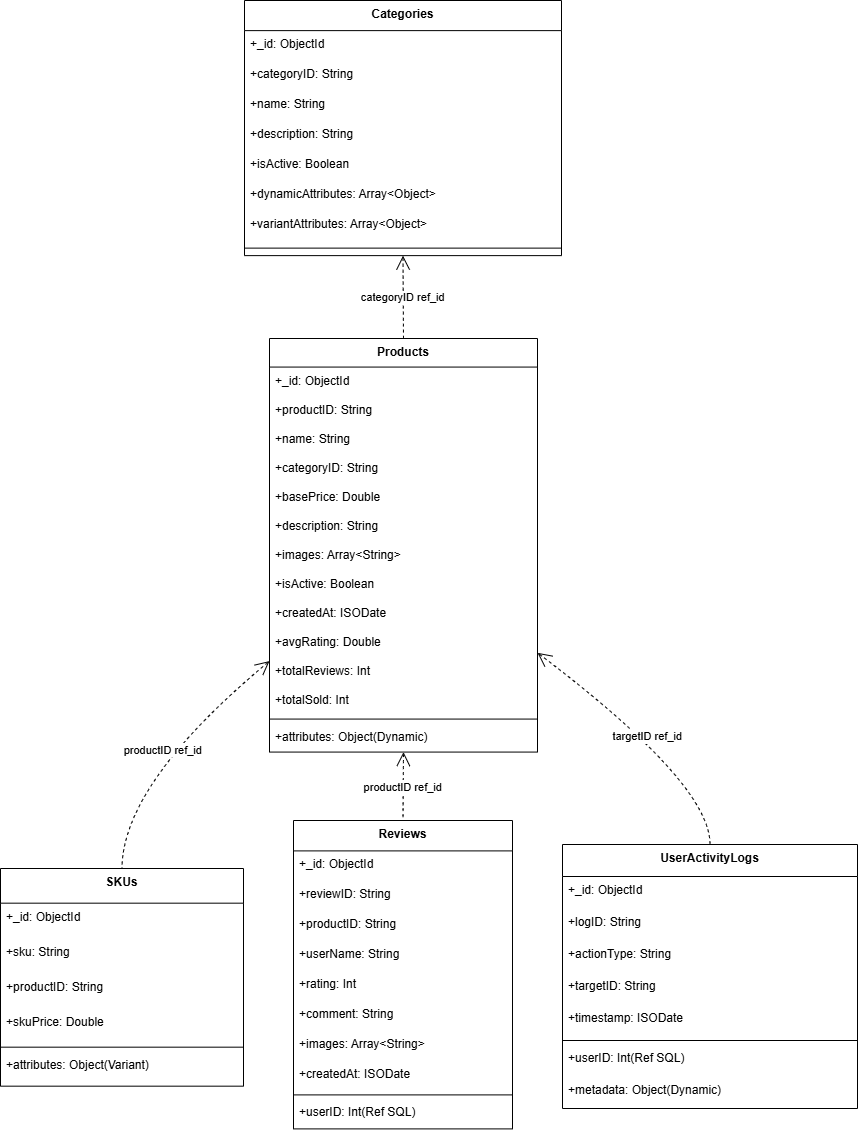

The diagram above was exported from draw.io. Its source (the exported page's mxGraphModel, read from the mxfile embedded in the PNG):
<mxGraphModel dx="1895" dy="-4395" grid="1" gridSize="10" guides="1" tooltips="1" connect="1" arrows="1" fold="1" page="1" pageScale="1" pageWidth="850" pageHeight="1100" math="0" shadow="0">
  <root>
    <mxCell id="0" />
    <mxCell id="1" parent="0" />
    <mxCell id="TNTTCUrOYUELStJXK-Ik-68" parent="1" style="swimlane;fontStyle=1;align=center;verticalAlign=top;childLayout=stackLayout;horizontal=1;startSize=30.11764705882353;horizontalStack=0;resizeParent=1;resizeParentMax=0;resizeLast=0;collapsible=0;marginBottom=0;" value="Categories" vertex="1">
      <mxGeometry height="255.11764705882354" width="317" x="504" y="6390" as="geometry" />
    </mxCell>
    <mxCell id="TNTTCUrOYUELStJXK-Ik-69" parent="TNTTCUrOYUELStJXK-Ik-68" style="text;strokeColor=none;fillColor=none;align=left;verticalAlign=top;spacingLeft=4;spacingRight=4;overflow=hidden;rotatable=0;points=[[0,0.5],[1,0.5]];portConstraint=eastwest;" value="+_id: ObjectId" vertex="1">
      <mxGeometry height="30" width="317" y="30.11764705882353" as="geometry" />
    </mxCell>
    <mxCell id="TNTTCUrOYUELStJXK-Ik-70" parent="TNTTCUrOYUELStJXK-Ik-68" style="text;strokeColor=none;fillColor=none;align=left;verticalAlign=top;spacingLeft=4;spacingRight=4;overflow=hidden;rotatable=0;points=[[0,0.5],[1,0.5]];portConstraint=eastwest;" value="+categoryID: String" vertex="1">
      <mxGeometry height="30" width="317" y="60.11764705882353" as="geometry" />
    </mxCell>
    <mxCell id="TNTTCUrOYUELStJXK-Ik-71" parent="TNTTCUrOYUELStJXK-Ik-68" style="text;strokeColor=none;fillColor=none;align=left;verticalAlign=top;spacingLeft=4;spacingRight=4;overflow=hidden;rotatable=0;points=[[0,0.5],[1,0.5]];portConstraint=eastwest;" value="+name: String" vertex="1">
      <mxGeometry height="30" width="317" y="90.11764705882354" as="geometry" />
    </mxCell>
    <mxCell id="TNTTCUrOYUELStJXK-Ik-72" parent="TNTTCUrOYUELStJXK-Ik-68" style="text;strokeColor=none;fillColor=none;align=left;verticalAlign=top;spacingLeft=4;spacingRight=4;overflow=hidden;rotatable=0;points=[[0,0.5],[1,0.5]];portConstraint=eastwest;" value="+description: String" vertex="1">
      <mxGeometry height="30" width="317" y="120.11764705882354" as="geometry" />
    </mxCell>
    <mxCell id="TNTTCUrOYUELStJXK-Ik-73" parent="TNTTCUrOYUELStJXK-Ik-68" style="text;strokeColor=none;fillColor=none;align=left;verticalAlign=top;spacingLeft=4;spacingRight=4;overflow=hidden;rotatable=0;points=[[0,0.5],[1,0.5]];portConstraint=eastwest;" value="+isActive: Boolean" vertex="1">
      <mxGeometry height="30" width="317" y="150.11764705882354" as="geometry" />
    </mxCell>
    <mxCell id="TNTTCUrOYUELStJXK-Ik-74" parent="TNTTCUrOYUELStJXK-Ik-68" style="text;strokeColor=none;fillColor=none;align=left;verticalAlign=top;spacingLeft=4;spacingRight=4;overflow=hidden;rotatable=0;points=[[0,0.5],[1,0.5]];portConstraint=eastwest;" value="+dynamicAttributes: Array&lt;Object&gt;" vertex="1">
      <mxGeometry height="30" width="317" y="180.11764705882354" as="geometry" />
    </mxCell>
    <mxCell id="TNTTCUrOYUELStJXK-Ik-75" parent="TNTTCUrOYUELStJXK-Ik-68" style="text;strokeColor=none;fillColor=none;align=left;verticalAlign=top;spacingLeft=4;spacingRight=4;overflow=hidden;rotatable=0;points=[[0,0.5],[1,0.5]];portConstraint=eastwest;" value="+variantAttributes: Array&lt;Object&gt;" vertex="1">
      <mxGeometry height="30" width="317" y="210.11764705882354" as="geometry" />
    </mxCell>
    <mxCell id="TNTTCUrOYUELStJXK-Ik-76" parent="TNTTCUrOYUELStJXK-Ik-68" style="line;strokeWidth=1;fillColor=none;align=left;verticalAlign=middle;spacingTop=-1;spacingLeft=3;spacingRight=3;rotatable=0;labelPosition=right;points=[];portConstraint=eastwest;strokeColor=inherit;" vertex="1">
      <mxGeometry height="15" width="317" y="240.11764705882354" as="geometry" />
    </mxCell>
    <mxCell id="TNTTCUrOYUELStJXK-Ik-77" parent="1" style="swimlane;fontStyle=1;align=center;verticalAlign=top;childLayout=stackLayout;horizontal=1;startSize=28.571428571428573;horizontalStack=0;resizeParent=1;resizeParentMax=0;resizeLast=0;collapsible=0;marginBottom=0;" value="Products" vertex="1">
      <mxGeometry height="413.57142857142856" width="268" x="529" y="6728" as="geometry" />
    </mxCell>
    <mxCell id="TNTTCUrOYUELStJXK-Ik-78" parent="TNTTCUrOYUELStJXK-Ik-77" style="text;strokeColor=none;fillColor=none;align=left;verticalAlign=top;spacingLeft=4;spacingRight=4;overflow=hidden;rotatable=0;points=[[0,0.5],[1,0.5]];portConstraint=eastwest;" value="+_id: ObjectId" vertex="1">
      <mxGeometry height="29" width="268" y="28.571428571428573" as="geometry" />
    </mxCell>
    <mxCell id="TNTTCUrOYUELStJXK-Ik-79" parent="TNTTCUrOYUELStJXK-Ik-77" style="text;strokeColor=none;fillColor=none;align=left;verticalAlign=top;spacingLeft=4;spacingRight=4;overflow=hidden;rotatable=0;points=[[0,0.5],[1,0.5]];portConstraint=eastwest;" value="+productID: String" vertex="1">
      <mxGeometry height="29" width="268" y="57.57142857142857" as="geometry" />
    </mxCell>
    <mxCell id="TNTTCUrOYUELStJXK-Ik-80" parent="TNTTCUrOYUELStJXK-Ik-77" style="text;strokeColor=none;fillColor=none;align=left;verticalAlign=top;spacingLeft=4;spacingRight=4;overflow=hidden;rotatable=0;points=[[0,0.5],[1,0.5]];portConstraint=eastwest;" value="+name: String" vertex="1">
      <mxGeometry height="29" width="268" y="86.57142857142857" as="geometry" />
    </mxCell>
    <mxCell id="TNTTCUrOYUELStJXK-Ik-81" parent="TNTTCUrOYUELStJXK-Ik-77" style="text;strokeColor=none;fillColor=none;align=left;verticalAlign=top;spacingLeft=4;spacingRight=4;overflow=hidden;rotatable=0;points=[[0,0.5],[1,0.5]];portConstraint=eastwest;" value="+categoryID: String" vertex="1">
      <mxGeometry height="29" width="268" y="115.57142857142857" as="geometry" />
    </mxCell>
    <mxCell id="TNTTCUrOYUELStJXK-Ik-82" parent="TNTTCUrOYUELStJXK-Ik-77" style="text;strokeColor=none;fillColor=none;align=left;verticalAlign=top;spacingLeft=4;spacingRight=4;overflow=hidden;rotatable=0;points=[[0,0.5],[1,0.5]];portConstraint=eastwest;" value="+basePrice: Double" vertex="1">
      <mxGeometry height="29" width="268" y="144.57142857142856" as="geometry" />
    </mxCell>
    <mxCell id="TNTTCUrOYUELStJXK-Ik-83" parent="TNTTCUrOYUELStJXK-Ik-77" style="text;strokeColor=none;fillColor=none;align=left;verticalAlign=top;spacingLeft=4;spacingRight=4;overflow=hidden;rotatable=0;points=[[0,0.5],[1,0.5]];portConstraint=eastwest;" value="+description: String" vertex="1">
      <mxGeometry height="29" width="268" y="173.57142857142856" as="geometry" />
    </mxCell>
    <mxCell id="TNTTCUrOYUELStJXK-Ik-84" parent="TNTTCUrOYUELStJXK-Ik-77" style="text;strokeColor=none;fillColor=none;align=left;verticalAlign=top;spacingLeft=4;spacingRight=4;overflow=hidden;rotatable=0;points=[[0,0.5],[1,0.5]];portConstraint=eastwest;" value="+images: Array&lt;String&gt;" vertex="1">
      <mxGeometry height="29" width="268" y="202.57142857142856" as="geometry" />
    </mxCell>
    <mxCell id="TNTTCUrOYUELStJXK-Ik-85" parent="TNTTCUrOYUELStJXK-Ik-77" style="text;strokeColor=none;fillColor=none;align=left;verticalAlign=top;spacingLeft=4;spacingRight=4;overflow=hidden;rotatable=0;points=[[0,0.5],[1,0.5]];portConstraint=eastwest;" value="+isActive: Boolean" vertex="1">
      <mxGeometry height="29" width="268" y="231.57142857142856" as="geometry" />
    </mxCell>
    <mxCell id="TNTTCUrOYUELStJXK-Ik-86" parent="TNTTCUrOYUELStJXK-Ik-77" style="text;strokeColor=none;fillColor=none;align=left;verticalAlign=top;spacingLeft=4;spacingRight=4;overflow=hidden;rotatable=0;points=[[0,0.5],[1,0.5]];portConstraint=eastwest;" value="+createdAt: ISODate" vertex="1">
      <mxGeometry height="29" width="268" y="260.57142857142856" as="geometry" />
    </mxCell>
    <mxCell id="TNTTCUrOYUELStJXK-Ik-87" parent="TNTTCUrOYUELStJXK-Ik-77" style="text;strokeColor=none;fillColor=none;align=left;verticalAlign=top;spacingLeft=4;spacingRight=4;overflow=hidden;rotatable=0;points=[[0,0.5],[1,0.5]];portConstraint=eastwest;" value="+avgRating: Double" vertex="1">
      <mxGeometry height="29" width="268" y="289.57142857142856" as="geometry" />
    </mxCell>
    <mxCell id="TNTTCUrOYUELStJXK-Ik-88" parent="TNTTCUrOYUELStJXK-Ik-77" style="text;strokeColor=none;fillColor=none;align=left;verticalAlign=top;spacingLeft=4;spacingRight=4;overflow=hidden;rotatable=0;points=[[0,0.5],[1,0.5]];portConstraint=eastwest;" value="+totalReviews: Int" vertex="1">
      <mxGeometry height="29" width="268" y="318.57142857142856" as="geometry" />
    </mxCell>
    <mxCell id="TNTTCUrOYUELStJXK-Ik-89" parent="TNTTCUrOYUELStJXK-Ik-77" style="text;strokeColor=none;fillColor=none;align=left;verticalAlign=top;spacingLeft=4;spacingRight=4;overflow=hidden;rotatable=0;points=[[0,0.5],[1,0.5]];portConstraint=eastwest;" value="+totalSold: Int" vertex="1">
      <mxGeometry height="29" width="268" y="347.57142857142856" as="geometry" />
    </mxCell>
    <mxCell id="TNTTCUrOYUELStJXK-Ik-90" parent="TNTTCUrOYUELStJXK-Ik-77" style="line;strokeWidth=1;fillColor=none;align=left;verticalAlign=middle;spacingTop=-1;spacingLeft=3;spacingRight=3;rotatable=0;labelPosition=right;points=[];portConstraint=eastwest;strokeColor=inherit;" vertex="1">
      <mxGeometry height="8" width="268" y="376.57142857142856" as="geometry" />
    </mxCell>
    <mxCell id="TNTTCUrOYUELStJXK-Ik-91" parent="TNTTCUrOYUELStJXK-Ik-77" style="text;strokeColor=none;fillColor=none;align=left;verticalAlign=top;spacingLeft=4;spacingRight=4;overflow=hidden;rotatable=0;points=[[0,0.5],[1,0.5]];portConstraint=eastwest;" value="+attributes: Object(Dynamic)" vertex="1">
      <mxGeometry height="29" width="268" y="384.57142857142856" as="geometry" />
    </mxCell>
    <mxCell id="TNTTCUrOYUELStJXK-Ik-92" parent="1" style="swimlane;fontStyle=1;align=center;verticalAlign=top;childLayout=stackLayout;horizontal=1;startSize=34.666666666666664;horizontalStack=0;resizeParent=1;resizeParentMax=0;resizeLast=0;collapsible=0;marginBottom=0;" value="SKUs" vertex="1">
      <mxGeometry height="217.66666666666666" width="243" x="260" y="7258" as="geometry" />
    </mxCell>
    <mxCell id="TNTTCUrOYUELStJXK-Ik-93" parent="TNTTCUrOYUELStJXK-Ik-92" style="text;strokeColor=none;fillColor=none;align=left;verticalAlign=top;spacingLeft=4;spacingRight=4;overflow=hidden;rotatable=0;points=[[0,0.5],[1,0.5]];portConstraint=eastwest;" value="+_id: ObjectId" vertex="1">
      <mxGeometry height="35" width="243" y="34.666666666666664" as="geometry" />
    </mxCell>
    <mxCell id="TNTTCUrOYUELStJXK-Ik-94" parent="TNTTCUrOYUELStJXK-Ik-92" style="text;strokeColor=none;fillColor=none;align=left;verticalAlign=top;spacingLeft=4;spacingRight=4;overflow=hidden;rotatable=0;points=[[0,0.5],[1,0.5]];portConstraint=eastwest;" value="+sku: String" vertex="1">
      <mxGeometry height="35" width="243" y="69.66666666666666" as="geometry" />
    </mxCell>
    <mxCell id="TNTTCUrOYUELStJXK-Ik-95" parent="TNTTCUrOYUELStJXK-Ik-92" style="text;strokeColor=none;fillColor=none;align=left;verticalAlign=top;spacingLeft=4;spacingRight=4;overflow=hidden;rotatable=0;points=[[0,0.5],[1,0.5]];portConstraint=eastwest;" value="+productID: String" vertex="1">
      <mxGeometry height="35" width="243" y="104.66666666666666" as="geometry" />
    </mxCell>
    <mxCell id="TNTTCUrOYUELStJXK-Ik-96" parent="TNTTCUrOYUELStJXK-Ik-92" style="text;strokeColor=none;fillColor=none;align=left;verticalAlign=top;spacingLeft=4;spacingRight=4;overflow=hidden;rotatable=0;points=[[0,0.5],[1,0.5]];portConstraint=eastwest;" value="+skuPrice: Double" vertex="1">
      <mxGeometry height="35" width="243" y="139.66666666666666" as="geometry" />
    </mxCell>
    <mxCell id="TNTTCUrOYUELStJXK-Ik-97" parent="TNTTCUrOYUELStJXK-Ik-92" style="line;strokeWidth=1;fillColor=none;align=left;verticalAlign=middle;spacingTop=-1;spacingLeft=3;spacingRight=3;rotatable=0;labelPosition=right;points=[];portConstraint=eastwest;strokeColor=inherit;" vertex="1">
      <mxGeometry height="8" width="243" y="174.66666666666666" as="geometry" />
    </mxCell>
    <mxCell id="TNTTCUrOYUELStJXK-Ik-98" parent="TNTTCUrOYUELStJXK-Ik-92" style="text;strokeColor=none;fillColor=none;align=left;verticalAlign=top;spacingLeft=4;spacingRight=4;overflow=hidden;rotatable=0;points=[[0,0.5],[1,0.5]];portConstraint=eastwest;" value="+attributes: Object(Variant)" vertex="1">
      <mxGeometry height="35" width="243" y="182.66666666666666" as="geometry" />
    </mxCell>
    <mxCell id="TNTTCUrOYUELStJXK-Ik-99" parent="1" style="swimlane;fontStyle=1;align=center;verticalAlign=top;childLayout=stackLayout;horizontal=1;startSize=30.4;horizontalStack=0;resizeParent=1;resizeParentMax=0;resizeLast=0;collapsible=0;marginBottom=0;" value="Reviews" vertex="1">
      <mxGeometry height="308.4" width="219" x="553" y="7210" as="geometry" />
    </mxCell>
    <mxCell id="TNTTCUrOYUELStJXK-Ik-100" parent="TNTTCUrOYUELStJXK-Ik-99" style="text;strokeColor=none;fillColor=none;align=left;verticalAlign=top;spacingLeft=4;spacingRight=4;overflow=hidden;rotatable=0;points=[[0,0.5],[1,0.5]];portConstraint=eastwest;" value="+_id: ObjectId" vertex="1">
      <mxGeometry height="30" width="219" y="30.4" as="geometry" />
    </mxCell>
    <mxCell id="TNTTCUrOYUELStJXK-Ik-101" parent="TNTTCUrOYUELStJXK-Ik-99" style="text;strokeColor=none;fillColor=none;align=left;verticalAlign=top;spacingLeft=4;spacingRight=4;overflow=hidden;rotatable=0;points=[[0,0.5],[1,0.5]];portConstraint=eastwest;" value="+reviewID: String" vertex="1">
      <mxGeometry height="30" width="219" y="60.4" as="geometry" />
    </mxCell>
    <mxCell id="TNTTCUrOYUELStJXK-Ik-102" parent="TNTTCUrOYUELStJXK-Ik-99" style="text;strokeColor=none;fillColor=none;align=left;verticalAlign=top;spacingLeft=4;spacingRight=4;overflow=hidden;rotatable=0;points=[[0,0.5],[1,0.5]];portConstraint=eastwest;" value="+productID: String" vertex="1">
      <mxGeometry height="30" width="219" y="90.4" as="geometry" />
    </mxCell>
    <mxCell id="TNTTCUrOYUELStJXK-Ik-103" parent="TNTTCUrOYUELStJXK-Ik-99" style="text;strokeColor=none;fillColor=none;align=left;verticalAlign=top;spacingLeft=4;spacingRight=4;overflow=hidden;rotatable=0;points=[[0,0.5],[1,0.5]];portConstraint=eastwest;" value="+userName: String" vertex="1">
      <mxGeometry height="30" width="219" y="120.4" as="geometry" />
    </mxCell>
    <mxCell id="TNTTCUrOYUELStJXK-Ik-104" parent="TNTTCUrOYUELStJXK-Ik-99" style="text;strokeColor=none;fillColor=none;align=left;verticalAlign=top;spacingLeft=4;spacingRight=4;overflow=hidden;rotatable=0;points=[[0,0.5],[1,0.5]];portConstraint=eastwest;" value="+rating: Int" vertex="1">
      <mxGeometry height="30" width="219" y="150.4" as="geometry" />
    </mxCell>
    <mxCell id="TNTTCUrOYUELStJXK-Ik-105" parent="TNTTCUrOYUELStJXK-Ik-99" style="text;strokeColor=none;fillColor=none;align=left;verticalAlign=top;spacingLeft=4;spacingRight=4;overflow=hidden;rotatable=0;points=[[0,0.5],[1,0.5]];portConstraint=eastwest;" value="+comment: String" vertex="1">
      <mxGeometry height="30" width="219" y="180.4" as="geometry" />
    </mxCell>
    <mxCell id="TNTTCUrOYUELStJXK-Ik-106" parent="TNTTCUrOYUELStJXK-Ik-99" style="text;strokeColor=none;fillColor=none;align=left;verticalAlign=top;spacingLeft=4;spacingRight=4;overflow=hidden;rotatable=0;points=[[0,0.5],[1,0.5]];portConstraint=eastwest;" value="+images: Array&lt;String&gt;" vertex="1">
      <mxGeometry height="30" width="219" y="210.4" as="geometry" />
    </mxCell>
    <mxCell id="TNTTCUrOYUELStJXK-Ik-107" parent="TNTTCUrOYUELStJXK-Ik-99" style="text;strokeColor=none;fillColor=none;align=left;verticalAlign=top;spacingLeft=4;spacingRight=4;overflow=hidden;rotatable=0;points=[[0,0.5],[1,0.5]];portConstraint=eastwest;" value="+createdAt: ISODate" vertex="1">
      <mxGeometry height="30" width="219" y="240.4" as="geometry" />
    </mxCell>
    <mxCell id="TNTTCUrOYUELStJXK-Ik-108" parent="TNTTCUrOYUELStJXK-Ik-99" style="line;strokeWidth=1;fillColor=none;align=left;verticalAlign=middle;spacingTop=-1;spacingLeft=3;spacingRight=3;rotatable=0;labelPosition=right;points=[];portConstraint=eastwest;strokeColor=inherit;" vertex="1">
      <mxGeometry height="8" width="219" y="270.4" as="geometry" />
    </mxCell>
    <mxCell id="TNTTCUrOYUELStJXK-Ik-109" parent="TNTTCUrOYUELStJXK-Ik-99" style="text;strokeColor=none;fillColor=none;align=left;verticalAlign=top;spacingLeft=4;spacingRight=4;overflow=hidden;rotatable=0;points=[[0,0.5],[1,0.5]];portConstraint=eastwest;" value="+userID: Int(Ref SQL)" vertex="1">
      <mxGeometry height="30" width="219" y="278.4" as="geometry" />
    </mxCell>
    <mxCell id="TNTTCUrOYUELStJXK-Ik-110" parent="1" style="swimlane;fontStyle=1;align=center;verticalAlign=top;childLayout=stackLayout;horizontal=1;startSize=32;horizontalStack=0;resizeParent=1;resizeParentMax=0;resizeLast=0;collapsible=0;marginBottom=0;" value="UserActivityLogs" vertex="1">
      <mxGeometry height="264" width="295" x="822" y="7234" as="geometry" />
    </mxCell>
    <mxCell id="TNTTCUrOYUELStJXK-Ik-111" parent="TNTTCUrOYUELStJXK-Ik-110" style="text;strokeColor=none;fillColor=none;align=left;verticalAlign=top;spacingLeft=4;spacingRight=4;overflow=hidden;rotatable=0;points=[[0,0.5],[1,0.5]];portConstraint=eastwest;" value="+_id: ObjectId" vertex="1">
      <mxGeometry height="32" width="295" y="32" as="geometry" />
    </mxCell>
    <mxCell id="TNTTCUrOYUELStJXK-Ik-112" parent="TNTTCUrOYUELStJXK-Ik-110" style="text;strokeColor=none;fillColor=none;align=left;verticalAlign=top;spacingLeft=4;spacingRight=4;overflow=hidden;rotatable=0;points=[[0,0.5],[1,0.5]];portConstraint=eastwest;" value="+logID: String" vertex="1">
      <mxGeometry height="32" width="295" y="64" as="geometry" />
    </mxCell>
    <mxCell id="TNTTCUrOYUELStJXK-Ik-113" parent="TNTTCUrOYUELStJXK-Ik-110" style="text;strokeColor=none;fillColor=none;align=left;verticalAlign=top;spacingLeft=4;spacingRight=4;overflow=hidden;rotatable=0;points=[[0,0.5],[1,0.5]];portConstraint=eastwest;" value="+actionType: String" vertex="1">
      <mxGeometry height="32" width="295" y="96" as="geometry" />
    </mxCell>
    <mxCell id="TNTTCUrOYUELStJXK-Ik-114" parent="TNTTCUrOYUELStJXK-Ik-110" style="text;strokeColor=none;fillColor=none;align=left;verticalAlign=top;spacingLeft=4;spacingRight=4;overflow=hidden;rotatable=0;points=[[0,0.5],[1,0.5]];portConstraint=eastwest;" value="+targetID: String" vertex="1">
      <mxGeometry height="32" width="295" y="128" as="geometry" />
    </mxCell>
    <mxCell id="TNTTCUrOYUELStJXK-Ik-115" parent="TNTTCUrOYUELStJXK-Ik-110" style="text;strokeColor=none;fillColor=none;align=left;verticalAlign=top;spacingLeft=4;spacingRight=4;overflow=hidden;rotatable=0;points=[[0,0.5],[1,0.5]];portConstraint=eastwest;" value="+timestamp: ISODate" vertex="1">
      <mxGeometry height="32" width="295" y="160" as="geometry" />
    </mxCell>
    <mxCell id="TNTTCUrOYUELStJXK-Ik-116" parent="TNTTCUrOYUELStJXK-Ik-110" style="line;strokeWidth=1;fillColor=none;align=left;verticalAlign=middle;spacingTop=-1;spacingLeft=3;spacingRight=3;rotatable=0;labelPosition=right;points=[];portConstraint=eastwest;strokeColor=inherit;" vertex="1">
      <mxGeometry height="8" width="295" y="192" as="geometry" />
    </mxCell>
    <mxCell id="TNTTCUrOYUELStJXK-Ik-117" parent="TNTTCUrOYUELStJXK-Ik-110" style="text;strokeColor=none;fillColor=none;align=left;verticalAlign=top;spacingLeft=4;spacingRight=4;overflow=hidden;rotatable=0;points=[[0,0.5],[1,0.5]];portConstraint=eastwest;" value="+userID: Int(Ref SQL)" vertex="1">
      <mxGeometry height="32" width="295" y="200" as="geometry" />
    </mxCell>
    <mxCell id="TNTTCUrOYUELStJXK-Ik-118" parent="TNTTCUrOYUELStJXK-Ik-110" style="text;strokeColor=none;fillColor=none;align=left;verticalAlign=top;spacingLeft=4;spacingRight=4;overflow=hidden;rotatable=0;points=[[0,0.5],[1,0.5]];portConstraint=eastwest;" value="+metadata: Object(Dynamic)" vertex="1">
      <mxGeometry height="32" width="295" y="232" as="geometry" />
    </mxCell>
    <mxCell id="TNTTCUrOYUELStJXK-Ik-119" edge="1" parent="1" source="TNTTCUrOYUELStJXK-Ik-68" style="curved=1;dashed=1;startArrow=open;startSize=12;endArrow=none;exitX=0.5;exitY=1;entryX=0.5;entryY=0;rounded=0;" target="TNTTCUrOYUELStJXK-Ik-77" value="categoryID ref_id">
      <mxGeometry relative="1" as="geometry">
        <Array as="points" />
      </mxGeometry>
    </mxCell>
    <mxCell id="TNTTCUrOYUELStJXK-Ik-120" edge="1" parent="1" source="TNTTCUrOYUELStJXK-Ik-77" style="curved=1;dashed=1;startArrow=open;startSize=12;endArrow=none;exitX=0;exitY=0.78;entryX=0.5;entryY=0;rounded=0;" target="TNTTCUrOYUELStJXK-Ik-92" value="productID ref_id">
      <mxGeometry relative="1" as="geometry">
        <Array as="points">
          <mxPoint x="382" y="7173" />
        </Array>
      </mxGeometry>
    </mxCell>
    <mxCell id="TNTTCUrOYUELStJXK-Ik-121" edge="1" parent="1" source="TNTTCUrOYUELStJXK-Ik-77" style="curved=1;dashed=1;startArrow=open;startSize=12;endArrow=none;exitX=0.5;exitY=1;entryX=0.5;entryY=0;rounded=0;" target="TNTTCUrOYUELStJXK-Ik-99" value="productID ref_id">
      <mxGeometry relative="1" as="geometry">
        <Array as="points" />
      </mxGeometry>
    </mxCell>
    <mxCell id="TNTTCUrOYUELStJXK-Ik-122" edge="1" parent="1" source="TNTTCUrOYUELStJXK-Ik-77" style="curved=1;dashed=1;startArrow=open;startSize=12;endArrow=none;exitX=1;exitY=0.76;entryX=0.5;entryY=0;rounded=0;" target="TNTTCUrOYUELStJXK-Ik-110" value="targetID ref_id">
      <mxGeometry relative="1" as="geometry">
        <Array as="points">
          <mxPoint x="970" y="7173" />
        </Array>
      </mxGeometry>
    </mxCell>
  </root>
</mxGraphModel>